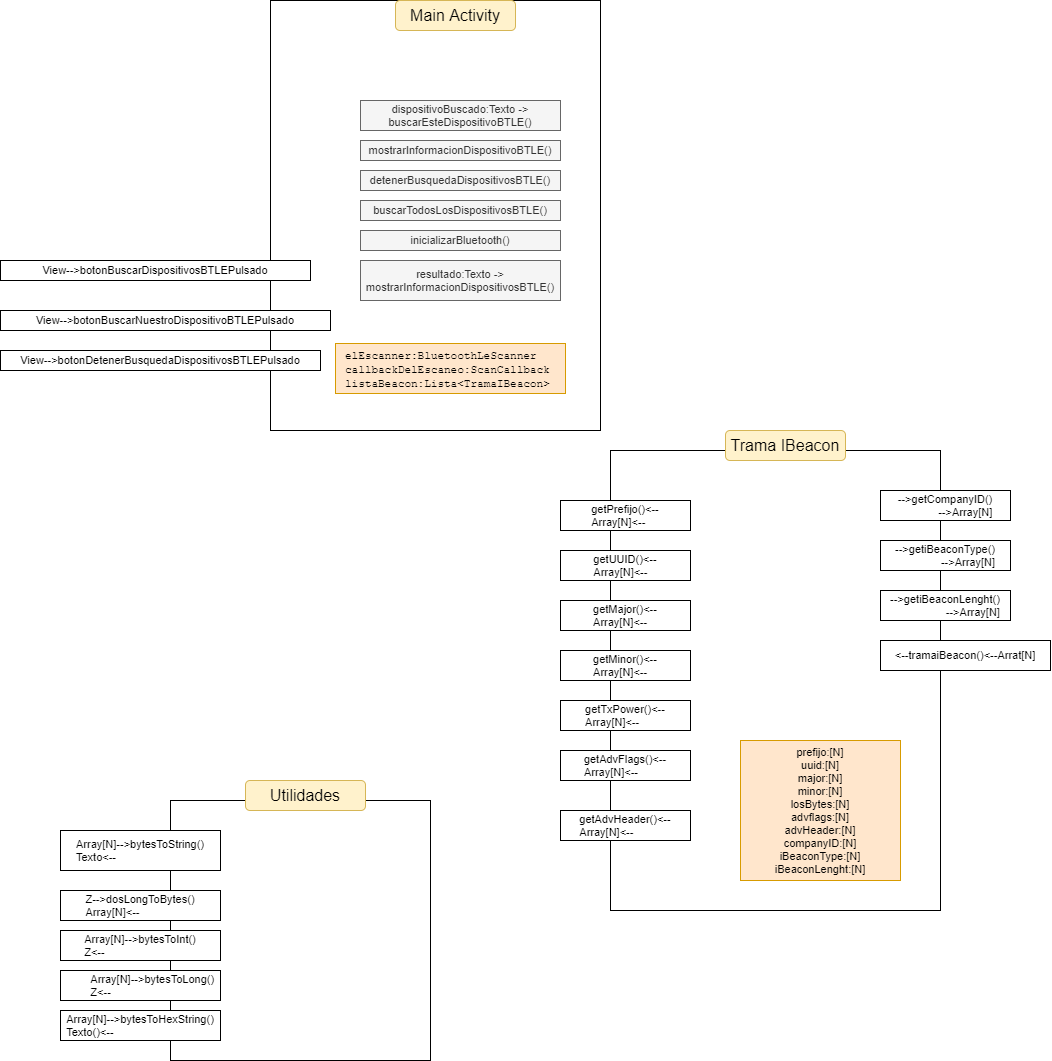

The diagram above was exported from draw.io. Its source (the exported page's mxGraphModel, read from the mxfile embedded in the PNG):
<mxGraphModel dx="2370" dy="154" grid="1" gridSize="10" guides="1" tooltips="1" connect="1" arrows="1" fold="1" page="1" pageScale="1" pageWidth="827" pageHeight="1169" math="0" shadow="0">
  <root>
    <mxCell id="0" />
    <mxCell id="1" parent="0" />
    <mxCell id="V5M_QLNxz7t0SHKruc6Q-17" style="edgeStyle=orthogonalEdgeStyle;rounded=0;orthogonalLoop=1;jettySize=auto;html=1;fontSize=11;" parent="1" edge="1">
      <mxGeometry relative="1" as="geometry">
        <mxPoint x="150" y="1489.8" as="targetPoint" />
        <mxPoint x="130" y="1489.8" as="sourcePoint" />
      </mxGeometry>
    </mxCell>
    <mxCell id="V5M_QLNxz7t0SHKruc6Q-1" value="" style="rounded=0;whiteSpace=wrap;html=1;align=left;verticalAlign=top;spacingLeft=8;" parent="1" vertex="1">
      <mxGeometry x="310" y="1220" width="330" height="430" as="geometry" />
    </mxCell>
    <mxCell id="V5M_QLNxz7t0SHKruc6Q-2" value="Main Activity" style="rounded=1;whiteSpace=wrap;html=1;fontSize=16;fillColor=#fff2cc;strokeColor=#d6b656;" parent="1" vertex="1">
      <mxGeometry x="435" y="1220" width="120" height="30" as="geometry" />
    </mxCell>
    <mxCell id="V5M_QLNxz7t0SHKruc6Q-3" value="&lt;font style=&quot;font-size: 11px&quot;&gt;elEscanner:BluetoothLeScanner&lt;br&gt;callbackDelEscaneo:ScanCallback&lt;br&gt;listaBeacon:Lista&amp;lt;TramaIBeacon&amp;gt;&lt;br&gt;&lt;/font&gt;" style="rounded=0;whiteSpace=wrap;html=1;align=left;fontFamily=Courier New;autosize=1;spacingTop=2;spacingLeft=8;fillColor=#ffe6cc;strokeColor=#d79b00;" parent="1" vertex="1">
      <mxGeometry x="375" y="1563" width="230" height="50" as="geometry" />
    </mxCell>
    <mxCell id="V5M_QLNxz7t0SHKruc6Q-4" value="buscarTodosLosDispositivosBTLE()" style="rounded=0;whiteSpace=wrap;html=1;fontSize=11;fillColor=#f5f5f5;strokeColor=#666666;fontColor=#333333;" parent="1" vertex="1">
      <mxGeometry x="400" y="1420" width="200" height="20" as="geometry" />
    </mxCell>
    <mxCell id="V5M_QLNxz7t0SHKruc6Q-5" value="detenerBusquedaDispositivosBTLE()" style="rounded=0;whiteSpace=wrap;html=1;fontSize=11;fillColor=#f5f5f5;strokeColor=#666666;fontColor=#333333;" parent="1" vertex="1">
      <mxGeometry x="400" y="1390" width="200" height="20" as="geometry" />
    </mxCell>
    <mxCell id="V5M_QLNxz7t0SHKruc6Q-6" value="View--&amp;gt;botonBuscarDispositivosBTLEPulsado" style="rounded=0;whiteSpace=wrap;html=1;fontSize=11;" parent="1" vertex="1">
      <mxGeometry x="40" y="1480" width="310" height="20" as="geometry" />
    </mxCell>
    <mxCell id="V5M_QLNxz7t0SHKruc6Q-7" value="View--&amp;gt;botonBuscarNuestroDispositivoBTLEPulsado" style="rounded=0;whiteSpace=wrap;html=1;fontSize=11;" parent="1" vertex="1">
      <mxGeometry x="40" y="1530" width="330" height="20" as="geometry" />
    </mxCell>
    <mxCell id="V5M_QLNxz7t0SHKruc6Q-8" value="View--&amp;gt;botonDetenerBusquedaDispositivosBTLEPulsado" style="rounded=0;whiteSpace=wrap;html=1;fontSize=11;" parent="1" vertex="1">
      <mxGeometry x="40" y="1570" width="320" height="20" as="geometry" />
    </mxCell>
    <mxCell id="V5M_QLNxz7t0SHKruc6Q-9" value="inicializarBluetooth()" style="rounded=0;whiteSpace=wrap;html=1;fontSize=11;fillColor=#f5f5f5;strokeColor=#666666;fontColor=#333333;" parent="1" vertex="1">
      <mxGeometry x="400" y="1450" width="200" height="20" as="geometry" />
    </mxCell>
    <mxCell id="V5M_QLNxz7t0SHKruc6Q-10" value="mostrarInformacionDispositivoBTLE()" style="rounded=0;whiteSpace=wrap;html=1;fontSize=11;fillColor=#f5f5f5;strokeColor=#666666;fontColor=#333333;" parent="1" vertex="1">
      <mxGeometry x="400" y="1360" width="200" height="20" as="geometry" />
    </mxCell>
    <mxCell id="V5M_QLNxz7t0SHKruc6Q-22" value="&lt;span style=&quot;text-align: left&quot;&gt;dispositivoBuscado:Texto -&amp;gt; buscarEsteDispositivoBTLE()&lt;/span&gt;" style="rounded=0;whiteSpace=wrap;html=1;fontSize=11;fillColor=#f5f5f5;strokeColor=#666666;fontColor=#333333;" parent="1" vertex="1">
      <mxGeometry x="400" y="1320" width="200" height="30" as="geometry" />
    </mxCell>
    <mxCell id="V5M_QLNxz7t0SHKruc6Q-24" value="resultado:Texto -&amp;gt; mostrarInformacionDispositivosBTLE()" style="rounded=0;whiteSpace=wrap;html=1;fontSize=11;fillColor=#f5f5f5;strokeColor=#666666;fontColor=#333333;" parent="1" vertex="1">
      <mxGeometry x="400" y="1480" width="200" height="40" as="geometry" />
    </mxCell>
    <mxCell id="V5M_QLNxz7t0SHKruc6Q-25" value="" style="rounded=0;whiteSpace=wrap;html=1;align=left;verticalAlign=top;spacingLeft=8;" parent="1" vertex="1">
      <mxGeometry x="210" y="2020" width="260" height="260" as="geometry" />
    </mxCell>
    <mxCell id="V5M_QLNxz7t0SHKruc6Q-26" value="Utilidades" style="rounded=1;whiteSpace=wrap;html=1;fontSize=16;fillColor=#fff2cc;strokeColor=#d6b656;" parent="1" vertex="1">
      <mxGeometry x="285" y="2000" width="120" height="30" as="geometry" />
    </mxCell>
    <mxCell id="V5M_QLNxz7t0SHKruc6Q-27" value="Array[N]--&amp;gt;bytesToString()&lt;br&gt;&lt;div style=&quot;text-align: left&quot;&gt;&lt;span&gt;Texto&amp;lt;--&lt;/span&gt;&lt;/div&gt;" style="rounded=0;whiteSpace=wrap;html=1;fontSize=11;" parent="1" vertex="1">
      <mxGeometry x="100" y="2050" width="160" height="40" as="geometry" />
    </mxCell>
    <mxCell id="V5M_QLNxz7t0SHKruc6Q-28" value="Z--&amp;gt;dosLongToBytes()&lt;br&gt;&lt;div style=&quot;text-align: left&quot;&gt;&lt;span&gt;Array[N]&amp;lt;--&lt;/span&gt;&lt;/div&gt;" style="rounded=0;whiteSpace=wrap;html=1;fontSize=11;" parent="1" vertex="1">
      <mxGeometry x="100" y="2110" width="160" height="30" as="geometry" />
    </mxCell>
    <mxCell id="V5M_QLNxz7t0SHKruc6Q-29" value="Array[N]--&amp;gt;bytesToInt()&lt;br&gt;&lt;div style=&quot;text-align: left&quot;&gt;&lt;span&gt;Z&amp;lt;--&lt;/span&gt;&lt;/div&gt;" style="rounded=0;whiteSpace=wrap;html=1;fontSize=11;" parent="1" vertex="1">
      <mxGeometry x="100" y="2150" width="160" height="30" as="geometry" />
    </mxCell>
    <mxCell id="V5M_QLNxz7t0SHKruc6Q-30" value="&lt;span style=&quot;white-space: pre&quot;&gt;&#09;&lt;/span&gt;Array[N]--&amp;gt;bytesToLong()&lt;br&gt;&lt;div style=&quot;text-align: left&quot;&gt;&lt;span&gt;&amp;nbsp; &amp;nbsp; &amp;nbsp; &amp;nbsp; Z&amp;lt;--&lt;/span&gt;&lt;/div&gt;" style="rounded=0;whiteSpace=wrap;html=1;fontSize=11;align=center;" parent="1" vertex="1">
      <mxGeometry x="100" y="2190" width="160" height="30" as="geometry" />
    </mxCell>
    <mxCell id="V5M_QLNxz7t0SHKruc6Q-31" value="Array[N]--&amp;gt;bytesToHexString()&lt;br&gt;&lt;div style=&quot;text-align: left&quot;&gt;&lt;span&gt;Texto()&amp;lt;--&lt;/span&gt;&lt;/div&gt;" style="rounded=0;whiteSpace=wrap;html=1;fontSize=11;" parent="1" vertex="1">
      <mxGeometry x="100" y="2230" width="160" height="30" as="geometry" />
    </mxCell>
    <mxCell id="V5M_QLNxz7t0SHKruc6Q-63" value="" style="rounded=0;whiteSpace=wrap;html=1;fontFamily=Helvetica;fontSize=11;" parent="1" vertex="1">
      <mxGeometry x="650" y="1670" width="330" height="460" as="geometry" />
    </mxCell>
    <mxCell id="V5M_QLNxz7t0SHKruc6Q-64" value="Trama IBeacon" style="rounded=1;whiteSpace=wrap;html=1;fontSize=16;fillColor=#fff2cc;strokeColor=#d6b656;" parent="1" vertex="1">
      <mxGeometry x="765" y="1650" width="120" height="30" as="geometry" />
    </mxCell>
    <mxCell id="V5M_QLNxz7t0SHKruc6Q-65" value="getPrefijo()&amp;lt;--&lt;br&gt;&lt;div style=&quot;text-align: left&quot;&gt;&lt;span&gt;Array[N]&amp;lt;--&lt;/span&gt;&lt;/div&gt;" style="rounded=0;whiteSpace=wrap;html=1;fontFamily=Helvetica;fontSize=11;align=center;" parent="1" vertex="1">
      <mxGeometry x="600" y="1720" width="130" height="30" as="geometry" />
    </mxCell>
    <mxCell id="V5M_QLNxz7t0SHKruc6Q-66" value="getUUID()&amp;lt;--&lt;br&gt;&lt;div style=&quot;text-align: left&quot;&gt;&lt;span&gt;Array[N]&amp;lt;--&lt;/span&gt;&lt;/div&gt;" style="rounded=0;whiteSpace=wrap;html=1;fontFamily=Helvetica;fontSize=11;" parent="1" vertex="1">
      <mxGeometry x="600" y="1770" width="130" height="30" as="geometry" />
    </mxCell>
    <mxCell id="V5M_QLNxz7t0SHKruc6Q-67" value="getMajor()&amp;lt;--&lt;br&gt;&lt;div style=&quot;text-align: left&quot;&gt;&lt;span&gt;Array[N]&amp;lt;--&lt;/span&gt;&lt;/div&gt;" style="rounded=0;whiteSpace=wrap;html=1;fontFamily=Helvetica;fontSize=11;" parent="1" vertex="1">
      <mxGeometry x="600" y="1820" width="130" height="30" as="geometry" />
    </mxCell>
    <mxCell id="V5M_QLNxz7t0SHKruc6Q-68" value="getMinor()&amp;lt;--&lt;br&gt;&lt;div style=&quot;text-align: left&quot;&gt;&lt;span&gt;Array[N]&amp;lt;--&lt;/span&gt;&lt;/div&gt;" style="rounded=0;whiteSpace=wrap;html=1;fontFamily=Helvetica;fontSize=11;align=center;" parent="1" vertex="1">
      <mxGeometry x="600" y="1870" width="130" height="30" as="geometry" />
    </mxCell>
    <mxCell id="V5M_QLNxz7t0SHKruc6Q-69" value="getTxPower()&amp;lt;--&lt;br&gt;&lt;div style=&quot;text-align: left&quot;&gt;&lt;span&gt;Array[N]&amp;lt;--&lt;/span&gt;&lt;/div&gt;" style="rounded=0;whiteSpace=wrap;html=1;fontFamily=Helvetica;fontSize=11;" parent="1" vertex="1">
      <mxGeometry x="600" y="1920" width="130" height="30" as="geometry" />
    </mxCell>
    <mxCell id="V5M_QLNxz7t0SHKruc6Q-70" value="getAdvFlags()&amp;lt;--&lt;br&gt;&lt;div style=&quot;text-align: left&quot;&gt;&lt;span&gt;Array[N]&amp;lt;--&lt;/span&gt;&lt;/div&gt;" style="rounded=0;whiteSpace=wrap;html=1;fontFamily=Helvetica;fontSize=11;" parent="1" vertex="1">
      <mxGeometry x="600" y="1970" width="130" height="30" as="geometry" />
    </mxCell>
    <mxCell id="V5M_QLNxz7t0SHKruc6Q-71" value="getAdvHeader()&amp;lt;--&lt;br&gt;&lt;div style=&quot;text-align: left&quot;&gt;&lt;span&gt;Array[N]&amp;lt;--&lt;/span&gt;&lt;/div&gt;" style="rounded=0;whiteSpace=wrap;html=1;fontFamily=Helvetica;fontSize=11;" parent="1" vertex="1">
      <mxGeometry x="600" y="2030" width="130" height="30" as="geometry" />
    </mxCell>
    <mxCell id="V5M_QLNxz7t0SHKruc6Q-72" value="--&amp;gt;getCompanyID()&lt;br&gt;&lt;div style=&quot;text-align: right&quot;&gt;&lt;span&gt;--&amp;gt;Array[N]&lt;/span&gt;&lt;/div&gt;" style="rounded=0;whiteSpace=wrap;html=1;fontFamily=Helvetica;fontSize=11;" parent="1" vertex="1">
      <mxGeometry x="920" y="1710" width="130" height="30" as="geometry" />
    </mxCell>
    <mxCell id="V5M_QLNxz7t0SHKruc6Q-73" value="--&amp;gt;getiBeaconType()&lt;br&gt;&lt;div style=&quot;text-align: right&quot;&gt;&lt;span&gt;--&amp;gt;Array[N]&lt;/span&gt;&lt;/div&gt;" style="rounded=0;whiteSpace=wrap;html=1;fontFamily=Helvetica;fontSize=11;" parent="1" vertex="1">
      <mxGeometry x="920" y="1760" width="130" height="30" as="geometry" />
    </mxCell>
    <mxCell id="V5M_QLNxz7t0SHKruc6Q-74" value="--&amp;gt;getiBeaconLenght()&lt;br&gt;&lt;div style=&quot;text-align: right&quot;&gt;&lt;span&gt;--&amp;gt;Array[N]&lt;/span&gt;&lt;/div&gt;" style="rounded=0;whiteSpace=wrap;html=1;fontFamily=Helvetica;fontSize=11;" parent="1" vertex="1">
      <mxGeometry x="920" y="1810" width="130" height="30" as="geometry" />
    </mxCell>
    <mxCell id="V5M_QLNxz7t0SHKruc6Q-75" value="&amp;lt;--tramaiBeacon()&amp;lt;--Arrat[N]" style="rounded=0;whiteSpace=wrap;html=1;fontFamily=Helvetica;fontSize=11;" parent="1" vertex="1">
      <mxGeometry x="920" y="1860" width="170" height="30" as="geometry" />
    </mxCell>
    <mxCell id="V5M_QLNxz7t0SHKruc6Q-111" value="prefijo:[N]&lt;br&gt;uuid:[N]&lt;br&gt;major:[N]&lt;br&gt;minor:[N]&lt;br&gt;losBytes:[N]&lt;br&gt;advflags:[N]&lt;br&gt;advHeader:[N]&lt;br&gt;companyID:[N]&lt;br&gt;iBeaconType:[N]&lt;br&gt;iBeaconLenght:[N]" style="rounded=0;whiteSpace=wrap;html=1;fontFamily=Helvetica;fontSize=11;fillColor=#ffe6cc;strokeColor=#d79b00;" parent="1" vertex="1">
      <mxGeometry x="780" y="1960" width="160" height="140" as="geometry" />
    </mxCell>
  </root>
</mxGraphModel>